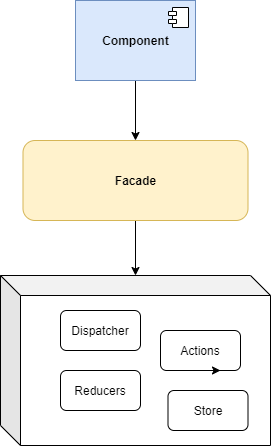

The diagram above was exported from draw.io. Its source (the exported page's mxGraphModel, read from the mxfile embedded in the PNG):
<mxGraphModel dx="1166" dy="833" grid="1" gridSize="10" guides="1" tooltips="1" connect="1" arrows="1" fold="1" page="1" pageScale="1" pageWidth="850" pageHeight="1100" math="0" shadow="0">
  <root>
    <mxCell id="0" />
    <mxCell id="1" parent="0" />
    <mxCell id="W3dKxJDDFvAyAn56kfb6-14" value="" style="shape=cube;whiteSpace=wrap;html=1;boundedLbl=1;backgroundOutline=1;darkOpacity=0.05;darkOpacity2=0.1;fillColor=none;" parent="1" vertex="1">
      <mxGeometry x="180" y="465" width="270" height="170" as="geometry" />
    </mxCell>
    <mxCell id="W3dKxJDDFvAyAn56kfb6-5" value="" style="edgeStyle=orthogonalEdgeStyle;rounded=0;orthogonalLoop=1;jettySize=auto;html=1;" parent="1" source="W3dKxJDDFvAyAn56kfb6-2" target="W3dKxJDDFvAyAn56kfb6-4" edge="1">
      <mxGeometry relative="1" as="geometry" />
    </mxCell>
    <mxCell id="W3dKxJDDFvAyAn56kfb6-2" value="&lt;b&gt;Component&lt;/b&gt;" style="html=1;dropTarget=0;fillColor=#dae8fc;strokeColor=#6c8ebf;" parent="1" vertex="1">
      <mxGeometry x="255" y="190" width="120" height="80" as="geometry" />
    </mxCell>
    <mxCell id="W3dKxJDDFvAyAn56kfb6-3" value="" style="shape=component;jettyWidth=8;jettyHeight=4;" parent="W3dKxJDDFvAyAn56kfb6-2" vertex="1">
      <mxGeometry x="1" width="20" height="20" relative="1" as="geometry">
        <mxPoint x="-27" y="7" as="offset" />
      </mxGeometry>
    </mxCell>
    <mxCell id="W3dKxJDDFvAyAn56kfb6-15" value="" style="edgeStyle=orthogonalEdgeStyle;rounded=0;orthogonalLoop=1;jettySize=auto;html=1;" parent="1" source="W3dKxJDDFvAyAn56kfb6-4" target="W3dKxJDDFvAyAn56kfb6-14" edge="1">
      <mxGeometry relative="1" as="geometry" />
    </mxCell>
    <mxCell id="W3dKxJDDFvAyAn56kfb6-4" value="&lt;b&gt;Facade&lt;/b&gt;" style="rounded=1;whiteSpace=wrap;html=1;fillColor=#fff2cc;strokeColor=#d6b656;" parent="1" vertex="1">
      <mxGeometry x="202.5" y="330" width="225" height="80" as="geometry" />
    </mxCell>
    <mxCell id="W3dKxJDDFvAyAn56kfb6-7" value="Dispatcher" style="rounded=1;whiteSpace=wrap;html=1;" parent="1" vertex="1">
      <mxGeometry x="240" y="500" width="80" height="40" as="geometry" />
    </mxCell>
    <mxCell id="W3dKxJDDFvAyAn56kfb6-8" value="Actions" style="rounded=1;whiteSpace=wrap;html=1;" parent="1" vertex="1">
      <mxGeometry x="340" y="520" width="80" height="40" as="geometry" />
    </mxCell>
    <mxCell id="W3dKxJDDFvAyAn56kfb6-11" value="Reducers" style="rounded=1;whiteSpace=wrap;html=1;" parent="1" vertex="1">
      <mxGeometry x="240" y="560" width="80" height="40" as="geometry" />
    </mxCell>
    <mxCell id="W3dKxJDDFvAyAn56kfb6-13" value="Store" style="rounded=1;whiteSpace=wrap;html=1;" parent="1" vertex="1">
      <mxGeometry x="347.5" y="580" width="80" height="40" as="geometry" />
    </mxCell>
    <mxCell id="W3dKxJDDFvAyAn56kfb6-16" style="edgeStyle=orthogonalEdgeStyle;rounded=0;orthogonalLoop=1;jettySize=auto;html=1;exitX=0.5;exitY=1;exitDx=0;exitDy=0;entryX=0.75;entryY=1;entryDx=0;entryDy=0;" parent="1" source="W3dKxJDDFvAyAn56kfb6-8" target="W3dKxJDDFvAyAn56kfb6-8" edge="1">
      <mxGeometry relative="1" as="geometry" />
    </mxCell>
  </root>
</mxGraphModel>